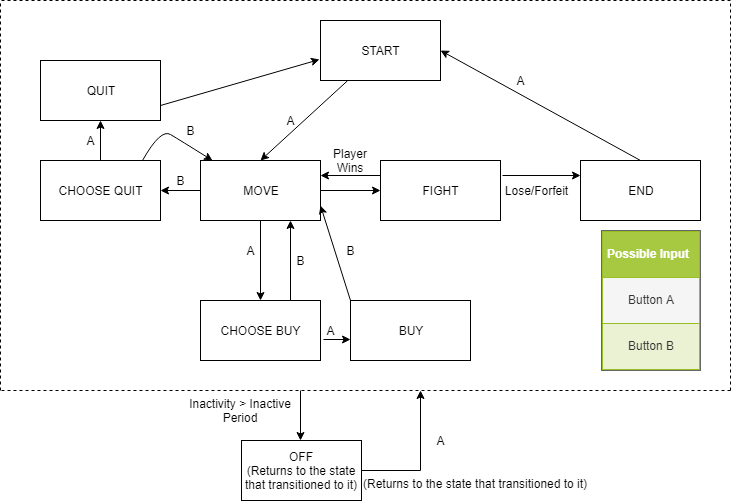

The diagram above was exported from draw.io. Its source (the exported page's mxGraphModel, read from the mxfile embedded in the PNG):
<mxGraphModel dx="282" dy="705" grid="1" gridSize="10" guides="1" tooltips="1" connect="1" arrows="1" fold="1" page="1" pageScale="1" pageWidth="850" pageHeight="1100" math="0" shadow="0">
  <root>
    <mxCell id="0" />
    <mxCell id="1" parent="0" />
    <mxCell id="DELTb6UGiAy2qQYMNSP4-1" value="START" style="rounded=0;whiteSpace=wrap;html=1;" parent="1" vertex="1">
      <mxGeometry x="360" y="100" width="120" height="60" as="geometry" />
    </mxCell>
    <mxCell id="DELTb6UGiAy2qQYMNSP4-2" value="&lt;table border=&quot;1&quot; width=&quot;100%&quot; cellpadding=&quot;4&quot; style=&quot;text-align: center ; width: 100% ; height: 100% ; border-collapse: collapse&quot;&gt;&lt;tbody&gt;&lt;tr style=&quot;background-color: #a7c942 ; color: #ffffff ; border: 1px solid #98bf21&quot;&gt;&lt;th align=&quot;left&quot;&gt;Possible Input&lt;/th&gt;&lt;/tr&gt;&lt;tr style=&quot;border: 1px solid #98bf21&quot;&gt;&lt;td&gt;Button A&lt;/td&gt;&lt;/tr&gt;&lt;tr style=&quot;background-color: #eaf2d3 ; border: 1px solid #98bf21&quot;&gt;&lt;td&gt;Button B&lt;/td&gt;&lt;/tr&gt;&lt;/tbody&gt;&lt;/table&gt;" style="text;html=1;overflow=fill;rounded=0;fillColor=#f5f5f5;strokeColor=#666666;fontColor=#333333;" parent="1" vertex="1">
      <mxGeometry x="641" y="310" width="99" height="140" as="geometry" />
    </mxCell>
    <mxCell id="DELTb6UGiAy2qQYMNSP4-5" value="" style="endArrow=classic;html=1;" parent="1" source="DELTb6UGiAy2qQYMNSP4-1" edge="1">
      <mxGeometry width="50" height="50" relative="1" as="geometry">
        <mxPoint x="267.5" y="160" as="sourcePoint" />
        <mxPoint x="300" y="240" as="targetPoint" />
      </mxGeometry>
    </mxCell>
    <mxCell id="DELTb6UGiAy2qQYMNSP4-7" value="A" style="text;html=1;strokeColor=none;fillColor=none;align=center;verticalAlign=middle;whiteSpace=wrap;rounded=0;" parent="1" vertex="1">
      <mxGeometry x="310" y="190" width="40" height="20" as="geometry" />
    </mxCell>
    <mxCell id="DELTb6UGiAy2qQYMNSP4-9" value="MOVE" style="rounded=0;whiteSpace=wrap;html=1;" parent="1" vertex="1">
      <mxGeometry x="240" y="240" width="120" height="60" as="geometry" />
    </mxCell>
    <mxCell id="DELTb6UGiAy2qQYMNSP4-19" value="" style="endArrow=classic;html=1;" parent="1" edge="1">
      <mxGeometry width="50" height="50" relative="1" as="geometry">
        <mxPoint x="300" y="300" as="sourcePoint" />
        <mxPoint x="300" y="380" as="targetPoint" />
      </mxGeometry>
    </mxCell>
    <mxCell id="DELTb6UGiAy2qQYMNSP4-20" value="A" style="text;html=1;strokeColor=none;fillColor=none;align=center;verticalAlign=middle;whiteSpace=wrap;rounded=0;" parent="1" vertex="1">
      <mxGeometry x="270" y="320" width="40" height="20" as="geometry" />
    </mxCell>
    <mxCell id="DELTb6UGiAy2qQYMNSP4-21" value="CHOOSE BUY" style="rounded=0;whiteSpace=wrap;html=1;" parent="1" vertex="1">
      <mxGeometry x="240" y="380" width="120" height="60" as="geometry" />
    </mxCell>
    <mxCell id="DELTb6UGiAy2qQYMNSP4-23" value="B" style="text;html=1;strokeColor=none;fillColor=none;align=center;verticalAlign=middle;whiteSpace=wrap;rounded=0;" parent="1" vertex="1">
      <mxGeometry x="320" y="330" width="40" height="20" as="geometry" />
    </mxCell>
    <mxCell id="DELTb6UGiAy2qQYMNSP4-24" value="BUY" style="rounded=0;whiteSpace=wrap;html=1;" parent="1" vertex="1">
      <mxGeometry x="390" y="380" width="120" height="60" as="geometry" />
    </mxCell>
    <mxCell id="DELTb6UGiAy2qQYMNSP4-25" value="" style="endArrow=classic;html=1;exitX=0.75;exitY=0;exitDx=0;exitDy=0;entryX=0.75;entryY=1;entryDx=0;entryDy=0;" parent="1" source="DELTb6UGiAy2qQYMNSP4-21" target="DELTb6UGiAy2qQYMNSP4-9" edge="1">
      <mxGeometry width="50" height="50" relative="1" as="geometry">
        <mxPoint x="300" y="325" as="sourcePoint" />
        <mxPoint x="350" y="275" as="targetPoint" />
      </mxGeometry>
    </mxCell>
    <mxCell id="DELTb6UGiAy2qQYMNSP4-26" value="FIGHT" style="rounded=0;whiteSpace=wrap;html=1;" parent="1" vertex="1">
      <mxGeometry x="420" y="240" width="120" height="60" as="geometry" />
    </mxCell>
    <mxCell id="DELTb6UGiAy2qQYMNSP4-27" value="" style="endArrow=classic;html=1;entryX=-0.003;entryY=0.643;entryDx=0;entryDy=0;entryPerimeter=0;exitX=1.023;exitY=0.643;exitDx=0;exitDy=0;exitPerimeter=0;" parent="1" source="DELTb6UGiAy2qQYMNSP4-21" target="DELTb6UGiAy2qQYMNSP4-24" edge="1">
      <mxGeometry width="50" height="50" relative="1" as="geometry">
        <mxPoint x="360" y="440" as="sourcePoint" />
        <mxPoint x="410" y="390" as="targetPoint" />
      </mxGeometry>
    </mxCell>
    <mxCell id="DELTb6UGiAy2qQYMNSP4-28" value="A" style="text;html=1;strokeColor=none;fillColor=none;align=center;verticalAlign=middle;whiteSpace=wrap;rounded=0;" parent="1" vertex="1">
      <mxGeometry x="350" y="400" width="40" height="20" as="geometry" />
    </mxCell>
    <mxCell id="DELTb6UGiAy2qQYMNSP4-30" value="" style="curved=1;endArrow=classic;html=1;exitX=1;exitY=0;exitDx=0;exitDy=0;" parent="1" target="DELTb6UGiAy2qQYMNSP4-9" edge="1">
      <mxGeometry width="50" height="50" relative="1" as="geometry">
        <mxPoint x="182" y="240" as="sourcePoint" />
        <mxPoint x="140" y="240" as="targetPoint" />
        <Array as="points">
          <mxPoint x="200" y="208" />
          <mxPoint x="220" y="220" />
        </Array>
      </mxGeometry>
    </mxCell>
    <mxCell id="DELTb6UGiAy2qQYMNSP4-32" value="" style="endArrow=classic;html=1;entryX=1;entryY=0.75;entryDx=0;entryDy=0;" parent="1" target="DELTb6UGiAy2qQYMNSP4-9" edge="1">
      <mxGeometry width="50" height="50" relative="1" as="geometry">
        <mxPoint x="390" y="380" as="sourcePoint" />
        <mxPoint x="440" y="330" as="targetPoint" />
      </mxGeometry>
    </mxCell>
    <mxCell id="DELTb6UGiAy2qQYMNSP4-33" value="B" style="text;html=1;strokeColor=none;fillColor=none;align=center;verticalAlign=middle;whiteSpace=wrap;rounded=0;" parent="1" vertex="1">
      <mxGeometry x="370" y="320" width="40" height="20" as="geometry" />
    </mxCell>
    <mxCell id="DELTb6UGiAy2qQYMNSP4-34" value="" style="endArrow=classic;html=1;exitX=0;exitY=0.5;exitDx=0;exitDy=0;" parent="1" source="DELTb6UGiAy2qQYMNSP4-9" edge="1">
      <mxGeometry width="50" height="50" relative="1" as="geometry">
        <mxPoint x="160" y="320" as="sourcePoint" />
        <mxPoint x="200" y="270" as="targetPoint" />
      </mxGeometry>
    </mxCell>
    <mxCell id="DELTb6UGiAy2qQYMNSP4-35" value="" style="endArrow=classic;html=1;entryX=0;entryY=0.5;entryDx=0;entryDy=0;exitX=1;exitY=0.5;exitDx=0;exitDy=0;" parent="1" source="DELTb6UGiAy2qQYMNSP4-9" target="DELTb6UGiAy2qQYMNSP4-26" edge="1">
      <mxGeometry width="50" height="50" relative="1" as="geometry">
        <mxPoint x="350" y="295" as="sourcePoint" />
        <mxPoint x="400" y="245" as="targetPoint" />
      </mxGeometry>
    </mxCell>
    <mxCell id="DELTb6UGiAy2qQYMNSP4-36" value="" style="endArrow=classic;html=1;exitX=0;exitY=0.25;exitDx=0;exitDy=0;entryX=1;entryY=0.25;entryDx=0;entryDy=0;" parent="1" source="DELTb6UGiAy2qQYMNSP4-26" target="DELTb6UGiAy2qQYMNSP4-9" edge="1">
      <mxGeometry width="50" height="50" relative="1" as="geometry">
        <mxPoint x="390" y="260" as="sourcePoint" />
        <mxPoint x="395" y="230" as="targetPoint" />
      </mxGeometry>
    </mxCell>
    <mxCell id="DELTb6UGiAy2qQYMNSP4-37" value="Player Wins" style="text;html=1;strokeColor=none;fillColor=none;align=center;verticalAlign=middle;whiteSpace=wrap;rounded=0;" parent="1" vertex="1">
      <mxGeometry x="370" y="230" width="40" height="20" as="geometry" />
    </mxCell>
    <mxCell id="DELTb6UGiAy2qQYMNSP4-38" value="Lose/Forfeit" style="text;html=1;strokeColor=none;fillColor=none;align=center;verticalAlign=middle;whiteSpace=wrap;rounded=0;" parent="1" vertex="1">
      <mxGeometry x="550" y="260" width="50" height="20" as="geometry" />
    </mxCell>
    <mxCell id="DELTb6UGiAy2qQYMNSP4-39" value="END" style="rounded=0;whiteSpace=wrap;html=1;" parent="1" vertex="1">
      <mxGeometry x="620" y="240" width="120" height="60" as="geometry" />
    </mxCell>
    <mxCell id="DELTb6UGiAy2qQYMNSP4-42" value="" style="endArrow=classic;html=1;exitX=-0.155;exitY=-0.25;exitDx=0;exitDy=0;exitPerimeter=0;entryX=0;entryY=0.25;entryDx=0;entryDy=0;" parent="1" source="DELTb6UGiAy2qQYMNSP4-38" target="DELTb6UGiAy2qQYMNSP4-39" edge="1">
      <mxGeometry width="50" height="50" relative="1" as="geometry">
        <mxPoint x="530" y="290" as="sourcePoint" />
        <mxPoint x="580" y="240" as="targetPoint" />
      </mxGeometry>
    </mxCell>
    <mxCell id="DELTb6UGiAy2qQYMNSP4-44" value="" style="endArrow=classic;html=1;exitX=0.5;exitY=0;exitDx=0;exitDy=0;entryX=1;entryY=0.5;entryDx=0;entryDy=0;" parent="1" source="DELTb6UGiAy2qQYMNSP4-39" target="DELTb6UGiAy2qQYMNSP4-1" edge="1">
      <mxGeometry width="50" height="50" relative="1" as="geometry">
        <mxPoint x="610" y="225" as="sourcePoint" />
        <mxPoint x="660" y="175" as="targetPoint" />
      </mxGeometry>
    </mxCell>
    <mxCell id="DELTb6UGiAy2qQYMNSP4-45" value="A" style="text;html=1;strokeColor=none;fillColor=none;align=center;verticalAlign=middle;whiteSpace=wrap;rounded=0;" parent="1" vertex="1">
      <mxGeometry x="540" y="150" width="40" height="20" as="geometry" />
    </mxCell>
    <mxCell id="DELTb6UGiAy2qQYMNSP4-47" value="B" style="text;html=1;strokeColor=none;fillColor=none;align=center;verticalAlign=middle;whiteSpace=wrap;rounded=0;" parent="1" vertex="1">
      <mxGeometry x="200" y="250" width="40" height="20" as="geometry" />
    </mxCell>
    <mxCell id="DELTb6UGiAy2qQYMNSP4-48" value="CHOOSE QUIT" style="rounded=0;whiteSpace=wrap;html=1;" parent="1" vertex="1">
      <mxGeometry x="80" y="240" width="120" height="60" as="geometry" />
    </mxCell>
    <mxCell id="DELTb6UGiAy2qQYMNSP4-49" value="" style="endArrow=classic;html=1;" parent="1" source="DELTb6UGiAy2qQYMNSP4-48" target="DELTb6UGiAy2qQYMNSP4-53" edge="1">
      <mxGeometry width="50" height="50" relative="1" as="geometry">
        <mxPoint x="140" y="240" as="sourcePoint" />
        <mxPoint x="140" y="200" as="targetPoint" />
      </mxGeometry>
    </mxCell>
    <mxCell id="DELTb6UGiAy2qQYMNSP4-50" value="B" style="text;html=1;strokeColor=none;fillColor=none;align=center;verticalAlign=middle;whiteSpace=wrap;rounded=0;" parent="1" vertex="1">
      <mxGeometry x="210" y="200" width="40" height="20" as="geometry" />
    </mxCell>
    <mxCell id="DELTb6UGiAy2qQYMNSP4-53" value="QUIT" style="rounded=0;whiteSpace=wrap;html=1;" parent="1" vertex="1">
      <mxGeometry x="80" y="140" width="120" height="60" as="geometry" />
    </mxCell>
    <mxCell id="DELTb6UGiAy2qQYMNSP4-54" value="A" style="text;html=1;strokeColor=none;fillColor=none;align=center;verticalAlign=middle;whiteSpace=wrap;rounded=0;" parent="1" vertex="1">
      <mxGeometry x="110" y="210" width="40" height="20" as="geometry" />
    </mxCell>
    <mxCell id="DELTb6UGiAy2qQYMNSP4-55" value="" style="endArrow=classic;html=1;entryX=-0.01;entryY=0.65;entryDx=0;entryDy=0;entryPerimeter=0;" parent="1" target="DELTb6UGiAy2qQYMNSP4-1" edge="1">
      <mxGeometry width="50" height="50" relative="1" as="geometry">
        <mxPoint x="200" y="185" as="sourcePoint" />
        <mxPoint x="250" y="135" as="targetPoint" />
      </mxGeometry>
    </mxCell>
    <mxCell id="DELTb6UGiAy2qQYMNSP4-58" value="" style="endArrow=none;dashed=1;html=1;" parent="1" edge="1">
      <mxGeometry width="50" height="50" relative="1" as="geometry">
        <mxPoint x="770" y="470" as="sourcePoint" />
        <mxPoint x="770" y="80" as="targetPoint" />
      </mxGeometry>
    </mxCell>
    <mxCell id="DELTb6UGiAy2qQYMNSP4-59" value="" style="endArrow=none;dashed=1;html=1;" parent="1" edge="1">
      <mxGeometry width="50" height="50" relative="1" as="geometry">
        <mxPoint x="40" y="470" as="sourcePoint" />
        <mxPoint x="40" y="80" as="targetPoint" />
      </mxGeometry>
    </mxCell>
    <mxCell id="DELTb6UGiAy2qQYMNSP4-60" value="" style="endArrow=none;dashed=1;html=1;" parent="1" edge="1">
      <mxGeometry width="50" height="50" relative="1" as="geometry">
        <mxPoint x="770" y="470" as="sourcePoint" />
        <mxPoint x="40" y="470" as="targetPoint" />
      </mxGeometry>
    </mxCell>
    <mxCell id="DELTb6UGiAy2qQYMNSP4-61" value="" style="endArrow=none;dashed=1;html=1;" parent="1" edge="1">
      <mxGeometry width="50" height="50" relative="1" as="geometry">
        <mxPoint x="770" y="80" as="sourcePoint" />
        <mxPoint x="40" y="80" as="targetPoint" />
      </mxGeometry>
    </mxCell>
    <mxCell id="DELTb6UGiAy2qQYMNSP4-62" value="" style="endArrow=classic;html=1;" parent="1" edge="1">
      <mxGeometry width="50" height="50" relative="1" as="geometry">
        <mxPoint x="340" y="470" as="sourcePoint" />
        <mxPoint x="340" y="520" as="targetPoint" />
      </mxGeometry>
    </mxCell>
    <mxCell id="DELTb6UGiAy2qQYMNSP4-65" style="edgeStyle=orthogonalEdgeStyle;rounded=0;orthogonalLoop=1;jettySize=auto;html=1;exitX=1;exitY=0.5;exitDx=0;exitDy=0;" parent="1" source="DELTb6UGiAy2qQYMNSP4-63" edge="1">
      <mxGeometry relative="1" as="geometry">
        <mxPoint x="460" y="470" as="targetPoint" />
      </mxGeometry>
    </mxCell>
    <mxCell id="DELTb6UGiAy2qQYMNSP4-63" value="OFF&lt;br&gt;(Returns to the state that transitioned to it)&lt;br&gt;" style="rounded=0;whiteSpace=wrap;html=1;" parent="1" vertex="1">
      <mxGeometry x="281" y="520" width="120" height="60" as="geometry" />
    </mxCell>
    <mxCell id="DELTb6UGiAy2qQYMNSP4-64" value="Inactivity &amp;gt; Inactive Period" style="text;html=1;strokeColor=none;fillColor=none;align=center;verticalAlign=middle;whiteSpace=wrap;rounded=0;" parent="1" vertex="1">
      <mxGeometry x="210" y="480" width="140" height="20" as="geometry" />
    </mxCell>
    <mxCell id="DELTb6UGiAy2qQYMNSP4-66" value="(Returns to the state that transitioned to it)" style="text;html=1;" parent="1" vertex="1">
      <mxGeometry x="401" y="550" width="250" height="30" as="geometry" />
    </mxCell>
    <mxCell id="DELTb6UGiAy2qQYMNSP4-67" value="A" style="text;html=1;strokeColor=none;fillColor=none;align=center;verticalAlign=middle;whiteSpace=wrap;rounded=0;" parent="1" vertex="1">
      <mxGeometry x="460" y="510" width="40" height="20" as="geometry" />
    </mxCell>
  </root>
</mxGraphModel>